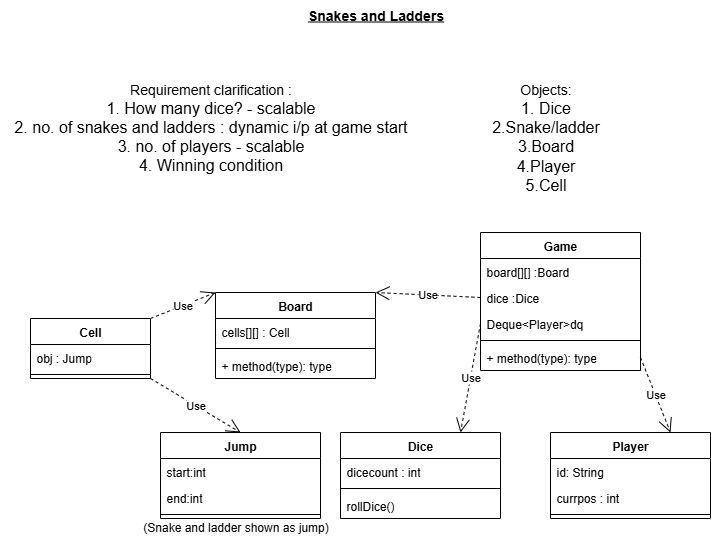

The diagram above was exported from draw.io. Its source (the exported page's mxGraphModel, read from the mxfile embedded in the PNG):
<mxGraphModel dx="1452" dy="709" grid="1" gridSize="10" guides="1" tooltips="1" connect="1" arrows="1" fold="1" page="1" pageScale="1" pageWidth="850" pageHeight="1100" math="0" shadow="0">
  <root>
    <mxCell id="0" />
    <mxCell id="1" parent="0" />
    <mxCell id="Wt8r_QDueH6_mIzT4gd1-1" value="&lt;font style=&quot;font-size: 14px;&quot;&gt;Requirement clarification :&lt;/font&gt;&lt;div&gt;&lt;font size=&quot;3&quot;&gt;1. How many dice? - scalable&lt;/font&gt;&lt;/div&gt;&lt;div&gt;&lt;font size=&quot;3&quot;&gt;2. no. of snakes and ladders : dynamic i/p at game start&lt;br&gt;3. no. of players - scalable&lt;/font&gt;&lt;/div&gt;&lt;div&gt;&lt;font size=&quot;3&quot;&gt;4. Winning condition&lt;/font&gt;&lt;/div&gt;" style="text;html=1;align=center;verticalAlign=middle;resizable=0;points=[];autosize=1;strokeColor=none;fillColor=none;" vertex="1" parent="1">
      <mxGeometry x="50" y="90" width="420" height="110" as="geometry" />
    </mxCell>
    <mxCell id="Wt8r_QDueH6_mIzT4gd1-2" value="&lt;font style=&quot;font-size: 14px;&quot;&gt;Objects:&lt;/font&gt;&lt;div&gt;&lt;font size=&quot;3&quot;&gt;1. Dice&lt;/font&gt;&lt;/div&gt;&lt;div&gt;&lt;font size=&quot;3&quot;&gt;2.Snake/ladder&lt;/font&gt;&lt;/div&gt;&lt;div&gt;&lt;font size=&quot;3&quot;&gt;3.Board&lt;/font&gt;&lt;/div&gt;&lt;div&gt;&lt;font size=&quot;3&quot;&gt;4.Player&lt;/font&gt;&lt;/div&gt;&lt;div&gt;&lt;font size=&quot;3&quot;&gt;5.Cell&lt;/font&gt;&lt;/div&gt;" style="text;html=1;align=center;verticalAlign=middle;resizable=0;points=[];autosize=1;strokeColor=none;fillColor=none;" vertex="1" parent="1">
      <mxGeometry x="530" y="90" width="130" height="130" as="geometry" />
    </mxCell>
    <mxCell id="Wt8r_QDueH6_mIzT4gd1-3" value="Player" style="swimlane;fontStyle=1;align=center;verticalAlign=top;childLayout=stackLayout;horizontal=1;startSize=26;horizontalStack=0;resizeParent=1;resizeParentMax=0;resizeLast=0;collapsible=1;marginBottom=0;whiteSpace=wrap;html=1;" vertex="1" parent="1">
      <mxGeometry x="600" y="450" width="160" height="86" as="geometry" />
    </mxCell>
    <mxCell id="Wt8r_QDueH6_mIzT4gd1-4" value="id: String" style="text;strokeColor=none;fillColor=none;align=left;verticalAlign=top;spacingLeft=4;spacingRight=4;overflow=hidden;rotatable=0;points=[[0,0.5],[1,0.5]];portConstraint=eastwest;whiteSpace=wrap;html=1;" vertex="1" parent="Wt8r_QDueH6_mIzT4gd1-3">
      <mxGeometry y="26" width="160" height="26" as="geometry" />
    </mxCell>
    <mxCell id="Wt8r_QDueH6_mIzT4gd1-7" value="currpos : int" style="text;strokeColor=none;fillColor=none;align=left;verticalAlign=top;spacingLeft=4;spacingRight=4;overflow=hidden;rotatable=0;points=[[0,0.5],[1,0.5]];portConstraint=eastwest;whiteSpace=wrap;html=1;" vertex="1" parent="Wt8r_QDueH6_mIzT4gd1-3">
      <mxGeometry y="52" width="160" height="26" as="geometry" />
    </mxCell>
    <mxCell id="Wt8r_QDueH6_mIzT4gd1-5" value="" style="line;strokeWidth=1;fillColor=none;align=left;verticalAlign=middle;spacingTop=-1;spacingLeft=3;spacingRight=3;rotatable=0;labelPosition=right;points=[];portConstraint=eastwest;strokeColor=inherit;" vertex="1" parent="Wt8r_QDueH6_mIzT4gd1-3">
      <mxGeometry y="78" width="160" height="8" as="geometry" />
    </mxCell>
    <mxCell id="Wt8r_QDueH6_mIzT4gd1-8" value="Dice" style="swimlane;fontStyle=1;align=center;verticalAlign=top;childLayout=stackLayout;horizontal=1;startSize=26;horizontalStack=0;resizeParent=1;resizeParentMax=0;resizeLast=0;collapsible=1;marginBottom=0;whiteSpace=wrap;html=1;" vertex="1" parent="1">
      <mxGeometry x="390" y="450" width="160" height="86" as="geometry" />
    </mxCell>
    <mxCell id="Wt8r_QDueH6_mIzT4gd1-9" value="dicecount : int" style="text;strokeColor=none;fillColor=none;align=left;verticalAlign=top;spacingLeft=4;spacingRight=4;overflow=hidden;rotatable=0;points=[[0,0.5],[1,0.5]];portConstraint=eastwest;whiteSpace=wrap;html=1;" vertex="1" parent="Wt8r_QDueH6_mIzT4gd1-8">
      <mxGeometry y="26" width="160" height="26" as="geometry" />
    </mxCell>
    <mxCell id="Wt8r_QDueH6_mIzT4gd1-10" value="" style="line;strokeWidth=1;fillColor=none;align=left;verticalAlign=middle;spacingTop=-1;spacingLeft=3;spacingRight=3;rotatable=0;labelPosition=right;points=[];portConstraint=eastwest;strokeColor=inherit;" vertex="1" parent="Wt8r_QDueH6_mIzT4gd1-8">
      <mxGeometry y="52" width="160" height="8" as="geometry" />
    </mxCell>
    <mxCell id="Wt8r_QDueH6_mIzT4gd1-11" value="rollDice()" style="text;strokeColor=none;fillColor=none;align=left;verticalAlign=top;spacingLeft=4;spacingRight=4;overflow=hidden;rotatable=0;points=[[0,0.5],[1,0.5]];portConstraint=eastwest;whiteSpace=wrap;html=1;" vertex="1" parent="Wt8r_QDueH6_mIzT4gd1-8">
      <mxGeometry y="60" width="160" height="26" as="geometry" />
    </mxCell>
    <mxCell id="Wt8r_QDueH6_mIzT4gd1-12" value="Jump" style="swimlane;fontStyle=1;align=center;verticalAlign=top;childLayout=stackLayout;horizontal=1;startSize=26;horizontalStack=0;resizeParent=1;resizeParentMax=0;resizeLast=0;collapsible=1;marginBottom=0;whiteSpace=wrap;html=1;" vertex="1" parent="1">
      <mxGeometry x="210" y="450" width="160" height="86" as="geometry" />
    </mxCell>
    <mxCell id="Wt8r_QDueH6_mIzT4gd1-17" value="start:int" style="text;strokeColor=none;fillColor=none;align=left;verticalAlign=top;spacingLeft=4;spacingRight=4;overflow=hidden;rotatable=0;points=[[0,0.5],[1,0.5]];portConstraint=eastwest;whiteSpace=wrap;html=1;" vertex="1" parent="Wt8r_QDueH6_mIzT4gd1-12">
      <mxGeometry y="26" width="160" height="26" as="geometry" />
    </mxCell>
    <mxCell id="Wt8r_QDueH6_mIzT4gd1-13" value="end:int" style="text;strokeColor=none;fillColor=none;align=left;verticalAlign=top;spacingLeft=4;spacingRight=4;overflow=hidden;rotatable=0;points=[[0,0.5],[1,0.5]];portConstraint=eastwest;whiteSpace=wrap;html=1;" vertex="1" parent="Wt8r_QDueH6_mIzT4gd1-12">
      <mxGeometry y="52" width="160" height="26" as="geometry" />
    </mxCell>
    <mxCell id="Wt8r_QDueH6_mIzT4gd1-14" value="" style="line;strokeWidth=1;fillColor=none;align=left;verticalAlign=middle;spacingTop=-1;spacingLeft=3;spacingRight=3;rotatable=0;labelPosition=right;points=[];portConstraint=eastwest;strokeColor=inherit;" vertex="1" parent="Wt8r_QDueH6_mIzT4gd1-12">
      <mxGeometry y="78" width="160" height="8" as="geometry" />
    </mxCell>
    <mxCell id="Wt8r_QDueH6_mIzT4gd1-18" value="(Snake and ladder shown as jump)" style="text;html=1;align=center;verticalAlign=middle;resizable=0;points=[];autosize=1;strokeColor=none;fillColor=none;" vertex="1" parent="1">
      <mxGeometry x="180" y="530" width="210" height="30" as="geometry" />
    </mxCell>
    <mxCell id="Wt8r_QDueH6_mIzT4gd1-19" value="Cell" style="swimlane;fontStyle=1;align=center;verticalAlign=top;childLayout=stackLayout;horizontal=1;startSize=26;horizontalStack=0;resizeParent=1;resizeParentMax=0;resizeLast=0;collapsible=1;marginBottom=0;whiteSpace=wrap;html=1;" vertex="1" parent="1">
      <mxGeometry x="80" y="336" width="120" height="60" as="geometry" />
    </mxCell>
    <mxCell id="Wt8r_QDueH6_mIzT4gd1-20" value="obj : Jump" style="text;strokeColor=none;fillColor=none;align=left;verticalAlign=top;spacingLeft=4;spacingRight=4;overflow=hidden;rotatable=0;points=[[0,0.5],[1,0.5]];portConstraint=eastwest;whiteSpace=wrap;html=1;" vertex="1" parent="Wt8r_QDueH6_mIzT4gd1-19">
      <mxGeometry y="26" width="120" height="26" as="geometry" />
    </mxCell>
    <mxCell id="Wt8r_QDueH6_mIzT4gd1-21" value="" style="line;strokeWidth=1;fillColor=none;align=left;verticalAlign=middle;spacingTop=-1;spacingLeft=3;spacingRight=3;rotatable=0;labelPosition=right;points=[];portConstraint=eastwest;strokeColor=inherit;" vertex="1" parent="Wt8r_QDueH6_mIzT4gd1-19">
      <mxGeometry y="52" width="120" height="8" as="geometry" />
    </mxCell>
    <mxCell id="Wt8r_QDueH6_mIzT4gd1-23" value="Board" style="swimlane;fontStyle=1;align=center;verticalAlign=top;childLayout=stackLayout;horizontal=1;startSize=26;horizontalStack=0;resizeParent=1;resizeParentMax=0;resizeLast=0;collapsible=1;marginBottom=0;whiteSpace=wrap;html=1;" vertex="1" parent="1">
      <mxGeometry x="265" y="310" width="160" height="86" as="geometry" />
    </mxCell>
    <mxCell id="Wt8r_QDueH6_mIzT4gd1-24" value="cells[][] : Cell" style="text;strokeColor=none;fillColor=none;align=left;verticalAlign=top;spacingLeft=4;spacingRight=4;overflow=hidden;rotatable=0;points=[[0,0.5],[1,0.5]];portConstraint=eastwest;whiteSpace=wrap;html=1;" vertex="1" parent="Wt8r_QDueH6_mIzT4gd1-23">
      <mxGeometry y="26" width="160" height="26" as="geometry" />
    </mxCell>
    <mxCell id="Wt8r_QDueH6_mIzT4gd1-25" value="" style="line;strokeWidth=1;fillColor=none;align=left;verticalAlign=middle;spacingTop=-1;spacingLeft=3;spacingRight=3;rotatable=0;labelPosition=right;points=[];portConstraint=eastwest;strokeColor=inherit;" vertex="1" parent="Wt8r_QDueH6_mIzT4gd1-23">
      <mxGeometry y="52" width="160" height="8" as="geometry" />
    </mxCell>
    <mxCell id="Wt8r_QDueH6_mIzT4gd1-26" value="+ method(type): type" style="text;strokeColor=none;fillColor=none;align=left;verticalAlign=top;spacingLeft=4;spacingRight=4;overflow=hidden;rotatable=0;points=[[0,0.5],[1,0.5]];portConstraint=eastwest;whiteSpace=wrap;html=1;" vertex="1" parent="Wt8r_QDueH6_mIzT4gd1-23">
      <mxGeometry y="60" width="160" height="26" as="geometry" />
    </mxCell>
    <mxCell id="Wt8r_QDueH6_mIzT4gd1-27" value="Use" style="endArrow=open;endSize=12;dashed=1;html=1;rounded=0;exitX=1;exitY=1;exitDx=0;exitDy=0;entryX=0.5;entryY=0;entryDx=0;entryDy=0;" edge="1" parent="1" source="Wt8r_QDueH6_mIzT4gd1-19" target="Wt8r_QDueH6_mIzT4gd1-12">
      <mxGeometry width="160" relative="1" as="geometry">
        <mxPoint x="70" y="650" as="sourcePoint" />
        <mxPoint x="230" y="650" as="targetPoint" />
      </mxGeometry>
    </mxCell>
    <mxCell id="Wt8r_QDueH6_mIzT4gd1-28" value="Use" style="endArrow=open;endSize=12;dashed=1;html=1;rounded=0;entryX=0;entryY=0;entryDx=0;entryDy=0;exitX=1;exitY=0;exitDx=0;exitDy=0;" edge="1" parent="1" source="Wt8r_QDueH6_mIzT4gd1-19" target="Wt8r_QDueH6_mIzT4gd1-23">
      <mxGeometry width="160" relative="1" as="geometry">
        <mxPoint x="10" y="240" as="sourcePoint" />
        <mxPoint x="170" y="240" as="targetPoint" />
      </mxGeometry>
    </mxCell>
    <mxCell id="Wt8r_QDueH6_mIzT4gd1-30" value="Game" style="swimlane;fontStyle=1;align=center;verticalAlign=top;childLayout=stackLayout;horizontal=1;startSize=26;horizontalStack=0;resizeParent=1;resizeParentMax=0;resizeLast=0;collapsible=1;marginBottom=0;whiteSpace=wrap;html=1;" vertex="1" parent="1">
      <mxGeometry x="530" y="250" width="160" height="138" as="geometry" />
    </mxCell>
    <mxCell id="Wt8r_QDueH6_mIzT4gd1-31" value="board[][] :Board" style="text;strokeColor=none;fillColor=none;align=left;verticalAlign=top;spacingLeft=4;spacingRight=4;overflow=hidden;rotatable=0;points=[[0,0.5],[1,0.5]];portConstraint=eastwest;whiteSpace=wrap;html=1;" vertex="1" parent="Wt8r_QDueH6_mIzT4gd1-30">
      <mxGeometry y="26" width="160" height="26" as="geometry" />
    </mxCell>
    <mxCell id="Wt8r_QDueH6_mIzT4gd1-35" value="dice :Dice" style="text;strokeColor=none;fillColor=none;align=left;verticalAlign=top;spacingLeft=4;spacingRight=4;overflow=hidden;rotatable=0;points=[[0,0.5],[1,0.5]];portConstraint=eastwest;whiteSpace=wrap;html=1;" vertex="1" parent="Wt8r_QDueH6_mIzT4gd1-30">
      <mxGeometry y="52" width="160" height="26" as="geometry" />
    </mxCell>
    <mxCell id="Wt8r_QDueH6_mIzT4gd1-34" value="Deque&amp;lt;Player&amp;gt;dq" style="text;strokeColor=none;fillColor=none;align=left;verticalAlign=top;spacingLeft=4;spacingRight=4;overflow=hidden;rotatable=0;points=[[0,0.5],[1,0.5]];portConstraint=eastwest;whiteSpace=wrap;html=1;" vertex="1" parent="Wt8r_QDueH6_mIzT4gd1-30">
      <mxGeometry y="78" width="160" height="26" as="geometry" />
    </mxCell>
    <mxCell id="Wt8r_QDueH6_mIzT4gd1-32" value="" style="line;strokeWidth=1;fillColor=none;align=left;verticalAlign=middle;spacingTop=-1;spacingLeft=3;spacingRight=3;rotatable=0;labelPosition=right;points=[];portConstraint=eastwest;strokeColor=inherit;" vertex="1" parent="Wt8r_QDueH6_mIzT4gd1-30">
      <mxGeometry y="104" width="160" height="8" as="geometry" />
    </mxCell>
    <mxCell id="Wt8r_QDueH6_mIzT4gd1-33" value="+ method(type): type" style="text;strokeColor=none;fillColor=none;align=left;verticalAlign=top;spacingLeft=4;spacingRight=4;overflow=hidden;rotatable=0;points=[[0,0.5],[1,0.5]];portConstraint=eastwest;whiteSpace=wrap;html=1;" vertex="1" parent="Wt8r_QDueH6_mIzT4gd1-30">
      <mxGeometry y="112" width="160" height="26" as="geometry" />
    </mxCell>
    <mxCell id="Wt8r_QDueH6_mIzT4gd1-36" value="Use" style="endArrow=open;endSize=12;dashed=1;html=1;rounded=0;exitX=0;exitY=0.5;exitDx=0;exitDy=0;entryX=1;entryY=0;entryDx=0;entryDy=0;" edge="1" parent="1" source="Wt8r_QDueH6_mIzT4gd1-35" target="Wt8r_QDueH6_mIzT4gd1-23">
      <mxGeometry width="160" relative="1" as="geometry">
        <mxPoint x="300" y="250" as="sourcePoint" />
        <mxPoint x="460" y="250" as="targetPoint" />
      </mxGeometry>
    </mxCell>
    <mxCell id="Wt8r_QDueH6_mIzT4gd1-37" value="Use" style="endArrow=open;endSize=12;dashed=1;html=1;rounded=0;exitX=0;exitY=0.5;exitDx=0;exitDy=0;entryX=0.75;entryY=0;entryDx=0;entryDy=0;" edge="1" parent="1" source="Wt8r_QDueH6_mIzT4gd1-34" target="Wt8r_QDueH6_mIzT4gd1-8">
      <mxGeometry width="160" relative="1" as="geometry">
        <mxPoint x="600" y="410" as="sourcePoint" />
        <mxPoint x="760" y="410" as="targetPoint" />
      </mxGeometry>
    </mxCell>
    <mxCell id="Wt8r_QDueH6_mIzT4gd1-38" value="Use" style="endArrow=open;endSize=12;dashed=1;html=1;rounded=0;exitX=1;exitY=0.5;exitDx=0;exitDy=0;entryX=0.75;entryY=0;entryDx=0;entryDy=0;" edge="1" parent="1" source="Wt8r_QDueH6_mIzT4gd1-33" target="Wt8r_QDueH6_mIzT4gd1-3">
      <mxGeometry width="160" relative="1" as="geometry">
        <mxPoint x="690" y="420" as="sourcePoint" />
        <mxPoint x="850" y="420" as="targetPoint" />
      </mxGeometry>
    </mxCell>
    <mxCell id="Wt8r_QDueH6_mIzT4gd1-39" value="&lt;font style=&quot;font-size: 14px;&quot;&gt;&lt;b&gt;&lt;u&gt;Snakes and Ladders&lt;/u&gt;&lt;/b&gt;&lt;/font&gt;" style="text;html=1;align=center;verticalAlign=middle;resizable=0;points=[];autosize=1;strokeColor=none;fillColor=none;" vertex="1" parent="1">
      <mxGeometry x="345" y="18" width="160" height="30" as="geometry" />
    </mxCell>
  </root>
</mxGraphModel>